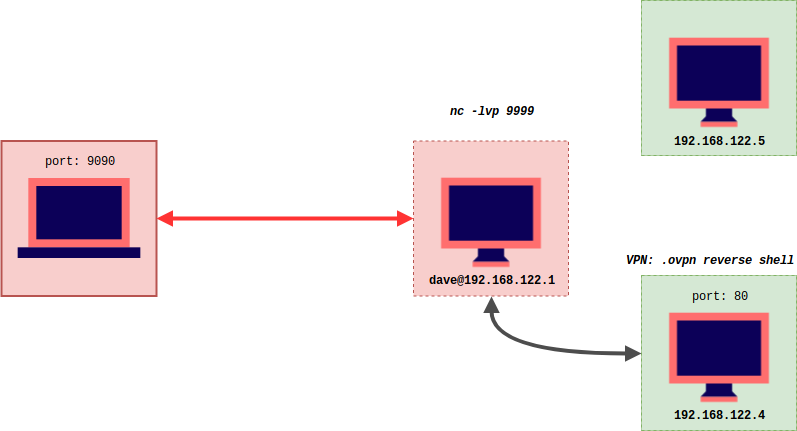

The diagram above was exported from draw.io. Its source (the exported page's mxGraphModel, read from the mxfile embedded in the PNG):
<mxGraphModel dx="998" dy="1633" grid="1" gridSize="10" guides="1" tooltips="1" connect="1" arrows="1" fold="1" page="1" pageScale="1" pageWidth="850" pageHeight="1100" math="0" shadow="0">
  <root>
    <mxCell id="0" />
    <mxCell id="1" parent="0" />
    <mxCell id="v-1XBXP0MlA0_LhIT79h-14" value="" style="group" vertex="1" connectable="0" parent="1">
      <mxGeometry x="432" y="139.5" width="155" height="155" as="geometry" />
    </mxCell>
    <mxCell id="v-1XBXP0MlA0_LhIT79h-10" value="" style="whiteSpace=wrap;html=1;aspect=fixed;fillColor=#f8cecc;strokeColor=#b85450;dashed=1;" vertex="1" parent="v-1XBXP0MlA0_LhIT79h-14">
      <mxGeometry width="155" height="155" as="geometry" />
    </mxCell>
    <mxCell id="v-1XBXP0MlA0_LhIT79h-6" value="" style="shape=image;html=1;verticalAlign=top;verticalLabelPosition=bottom;labelBackgroundColor=#ffffff;imageAspect=0;aspect=fixed;image=https://cdn2.iconfinder.com/data/icons/vivid/48/desktop-128.png" vertex="1" parent="v-1XBXP0MlA0_LhIT79h-14">
      <mxGeometry x="14.5" y="13.5" width="126" height="126" as="geometry" />
    </mxCell>
    <mxCell id="v-1XBXP0MlA0_LhIT79h-26" value="dave@192.168.122.1" style="text;html=1;strokeColor=none;fillColor=none;align=center;verticalAlign=middle;whiteSpace=wrap;rounded=0;fontFamily=Courier New;fontStyle=1" vertex="1" parent="v-1XBXP0MlA0_LhIT79h-14">
      <mxGeometry x="27.5" y="129.5" width="100" height="20" as="geometry" />
    </mxCell>
    <mxCell id="v-1XBXP0MlA0_LhIT79h-15" value="" style="group;fillColor=#d5e8d4;strokeColor=#82b366;" vertex="1" connectable="0" parent="1">
      <mxGeometry x="660" y="274" width="155" height="155" as="geometry" />
    </mxCell>
    <mxCell id="v-1XBXP0MlA0_LhIT79h-16" value="" style="whiteSpace=wrap;html=1;aspect=fixed;fillColor=#d5e8d4;strokeColor=#82b366;dashed=1;" vertex="1" parent="v-1XBXP0MlA0_LhIT79h-15">
      <mxGeometry width="155" height="155" as="geometry" />
    </mxCell>
    <mxCell id="v-1XBXP0MlA0_LhIT79h-36" value="" style="group" vertex="1" connectable="0" parent="v-1XBXP0MlA0_LhIT79h-15">
      <mxGeometry x="14.5" y="13.5" width="126" height="136" as="geometry" />
    </mxCell>
    <mxCell id="v-1XBXP0MlA0_LhIT79h-17" value="" style="shape=image;html=1;verticalAlign=top;verticalLabelPosition=bottom;labelBackgroundColor=#ffffff;imageAspect=0;aspect=fixed;image=https://cdn2.iconfinder.com/data/icons/vivid/48/desktop-128.png" vertex="1" parent="v-1XBXP0MlA0_LhIT79h-36">
      <mxGeometry width="126" height="126" as="geometry" />
    </mxCell>
    <mxCell id="v-1XBXP0MlA0_LhIT79h-29" value="192.168.122.4" style="text;html=1;strokeColor=none;fillColor=none;align=center;verticalAlign=middle;whiteSpace=wrap;rounded=0;fontFamily=Courier New;fontStyle=1" vertex="1" parent="v-1XBXP0MlA0_LhIT79h-36">
      <mxGeometry x="13" y="116" width="100" height="20" as="geometry" />
    </mxCell>
    <mxCell id="v-1XBXP0MlA0_LhIT79h-37" value="port: 80" style="text;html=1;strokeColor=none;fillColor=none;align=center;verticalAlign=middle;whiteSpace=wrap;rounded=0;fontFamily=Courier New;" vertex="1" parent="v-1XBXP0MlA0_LhIT79h-36">
      <mxGeometry x="33" y="-3" width="60" height="20" as="geometry" />
    </mxCell>
    <mxCell id="v-1XBXP0MlA0_LhIT79h-24" value="" style="group;fillColor=#dae8fc;strokeColor=#6c8ebf;" vertex="1" connectable="0" parent="1">
      <mxGeometry x="20" y="139.5" width="155" height="155" as="geometry" />
    </mxCell>
    <mxCell id="v-1XBXP0MlA0_LhIT79h-22" value="" style="whiteSpace=wrap;html=1;aspect=fixed;fillColor=#f8cecc;strokeColor=#b85450;strokeWidth=2;" vertex="1" parent="v-1XBXP0MlA0_LhIT79h-24">
      <mxGeometry width="155" height="155" as="geometry" />
    </mxCell>
    <mxCell id="v-1XBXP0MlA0_LhIT79h-5" value="" style="shape=image;html=1;verticalAlign=top;verticalLabelPosition=bottom;labelBackgroundColor=#ffffff;imageAspect=0;aspect=fixed;image=https://cdn2.iconfinder.com/data/icons/vivid/48/laptop-128.png" vertex="1" parent="v-1XBXP0MlA0_LhIT79h-24">
      <mxGeometry x="13.5" y="13.5" width="128" height="128" as="geometry" />
    </mxCell>
    <mxCell id="v-1XBXP0MlA0_LhIT79h-38" value="port: 9090" style="text;html=1;strokeColor=none;fillColor=none;align=center;verticalAlign=middle;whiteSpace=wrap;rounded=0;fontFamily=Courier New;" vertex="1" parent="v-1XBXP0MlA0_LhIT79h-24">
      <mxGeometry x="37.5" y="10" width="80" height="20" as="geometry" />
    </mxCell>
    <mxCell id="v-1XBXP0MlA0_LhIT79h-32" value="" style="endArrow=block;html=1;strokeColor=#FF3333;strokeWidth=4;fontFamily=Courier New;entryX=0;entryY=0.5;entryDx=0;entryDy=0;exitX=1;exitY=0.5;exitDx=0;exitDy=0;startArrow=block;startFill=1;endFill=1;" edge="1" parent="1" source="v-1XBXP0MlA0_LhIT79h-22" target="v-1XBXP0MlA0_LhIT79h-10">
      <mxGeometry width="50" height="50" relative="1" as="geometry">
        <mxPoint x="20" y="500" as="sourcePoint" />
        <mxPoint x="70" y="450" as="targetPoint" />
      </mxGeometry>
    </mxCell>
    <mxCell id="v-1XBXP0MlA0_LhIT79h-34" value="" style="endArrow=block;html=1;strokeColor=#4D4D4D;strokeWidth=4;fontFamily=Courier New;entryX=0;entryY=0.5;entryDx=0;entryDy=0;exitX=0.5;exitY=1;exitDx=0;exitDy=0;startArrow=block;startFill=1;endFill=1;edgeStyle=orthogonalEdgeStyle;curved=1;" edge="1" parent="1" source="v-1XBXP0MlA0_LhIT79h-10" target="v-1XBXP0MlA0_LhIT79h-16">
      <mxGeometry width="50" height="50" relative="1" as="geometry">
        <mxPoint x="290" y="320" as="sourcePoint" />
        <mxPoint x="547" y="320" as="targetPoint" />
        <Array as="points">
          <mxPoint x="510" y="352" />
        </Array>
      </mxGeometry>
    </mxCell>
    <mxCell id="v-1XBXP0MlA0_LhIT79h-35" value="" style="group" vertex="1" connectable="0" parent="1">
      <mxGeometry x="660" y="-1" width="155" height="155" as="geometry" />
    </mxCell>
    <mxCell id="v-1XBXP0MlA0_LhIT79h-18" value="" style="group;fillColor=#d5e8d4;strokeColor=#82b366;" vertex="1" connectable="0" parent="v-1XBXP0MlA0_LhIT79h-35">
      <mxGeometry width="155" height="155" as="geometry" />
    </mxCell>
    <mxCell id="v-1XBXP0MlA0_LhIT79h-19" value="" style="whiteSpace=wrap;html=1;aspect=fixed;fillColor=#d5e8d4;strokeColor=#82b366;dashed=1;" vertex="1" parent="v-1XBXP0MlA0_LhIT79h-18">
      <mxGeometry width="155" height="155" as="geometry" />
    </mxCell>
    <mxCell id="v-1XBXP0MlA0_LhIT79h-20" value="" style="shape=image;html=1;verticalAlign=top;verticalLabelPosition=bottom;labelBackgroundColor=#ffffff;imageAspect=0;aspect=fixed;image=https://cdn2.iconfinder.com/data/icons/vivid/48/desktop-128.png" vertex="1" parent="v-1XBXP0MlA0_LhIT79h-18">
      <mxGeometry x="14.5" y="13.5" width="126" height="126" as="geometry" />
    </mxCell>
    <mxCell id="v-1XBXP0MlA0_LhIT79h-30" value="&lt;div&gt;192.168.122.5&lt;/div&gt;" style="text;html=1;strokeColor=none;fillColor=none;align=center;verticalAlign=middle;whiteSpace=wrap;rounded=0;fontFamily=Courier New;fontStyle=1" vertex="1" parent="v-1XBXP0MlA0_LhIT79h-18">
      <mxGeometry x="27.5" y="130.5" width="100" height="20" as="geometry" />
    </mxCell>
    <mxCell id="v-1XBXP0MlA0_LhIT79h-39" value="nc -lvp 9999" style="text;html=1;strokeColor=none;fillColor=none;align=center;verticalAlign=middle;whiteSpace=wrap;rounded=0;fontFamily=Courier New;fontStyle=3" vertex="1" parent="1">
      <mxGeometry x="454.5" y="100" width="110" height="20" as="geometry" />
    </mxCell>
    <mxCell id="v-1XBXP0MlA0_LhIT79h-40" value="VPN: .ovpn reverse shell" style="text;html=1;strokeColor=none;fillColor=none;align=center;verticalAlign=middle;whiteSpace=wrap;rounded=0;fontFamily=Courier New;fontStyle=3" vertex="1" parent="1">
      <mxGeometry x="640" y="249" width="175" height="20" as="geometry" />
    </mxCell>
  </root>
</mxGraphModel>